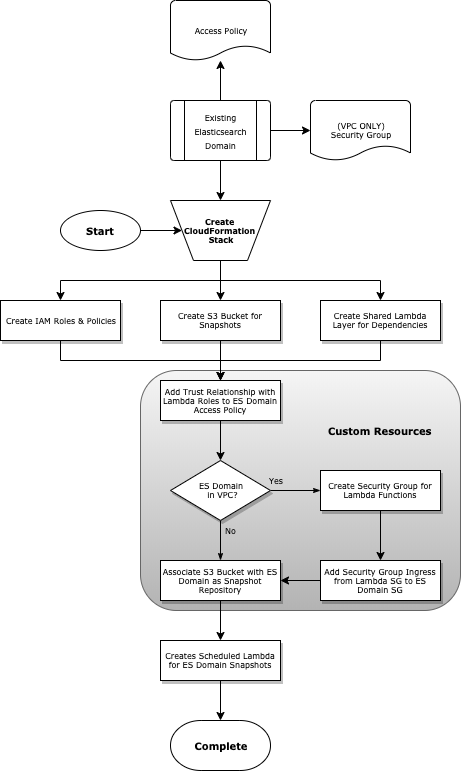

The diagram above was exported from draw.io. Its source (the exported page's mxGraphModel, read from the mxfile embedded in the PNG):
<mxGraphModel dx="1106" dy="883" grid="1" gridSize="10" guides="1" tooltips="1" connect="1" arrows="1" fold="1" page="1" pageScale="1" pageWidth="1100" pageHeight="850" background="#ffffff" math="0" shadow="0">
  <root>
    <mxCell id="0" />
    <mxCell id="1" parent="0" />
    <mxCell id="evQUlqnWN0Xs4nDFaqAo-44" value="" style="rounded=1;whiteSpace=wrap;html=1;strokeWidth=1;fontFamily=Verdana;fontSize=8;labelBackgroundColor=#E6E6E6;fillColor=#f5f5f5;shadow=0;glass=0;comic=0;gradientColor=#b3b3b3;strokeColor=#666666;" vertex="1" parent="1">
      <mxGeometry x="280" y="430" width="320" height="240" as="geometry" />
    </mxCell>
    <mxCell id="60e70716793133e9-33" value="Yes" style="edgeStyle=orthogonalEdgeStyle;rounded=0;html=1;labelBackgroundColor=none;startSize=5;endArrow=classicThin;endFill=1;endSize=5;jettySize=auto;orthogonalLoop=1;strokeWidth=1;fontFamily=Verdana;fontSize=8;entryX=0;entryY=0.5;entryDx=0;entryDy=0;" parent="1" source="60e70716793133e9-5" target="evQUlqnWN0Xs4nDFaqAo-5" edge="1">
      <mxGeometry x="-0.7778" y="10" relative="1" as="geometry">
        <mxPoint as="offset" />
        <mxPoint x="490" y="620" as="targetPoint" />
      </mxGeometry>
    </mxCell>
    <mxCell id="60e70716793133e9-37" value="No" style="edgeStyle=orthogonalEdgeStyle;rounded=0;html=1;labelBackgroundColor=none;startSize=5;endArrow=classicThin;endFill=1;endSize=5;jettySize=auto;orthogonalLoop=1;strokeWidth=1;fontFamily=Verdana;fontSize=8" parent="1" source="60e70716793133e9-5" target="60e70716793133e9-9" edge="1">
      <mxGeometry x="-0.5" y="10" relative="1" as="geometry">
        <mxPoint as="offset" />
      </mxGeometry>
    </mxCell>
    <mxCell id="60e70716793133e9-5" value="ES Domain&lt;br&gt;&amp;nbsp;in VPC?" style="rhombus;whiteSpace=wrap;html=1;rounded=0;shadow=1;labelBackgroundColor=none;strokeWidth=1;fontFamily=Verdana;fontSize=8;align=center;" parent="1" vertex="1">
      <mxGeometry x="310" y="520" width="100" height="60" as="geometry" />
    </mxCell>
    <mxCell id="evQUlqnWN0Xs4nDFaqAo-43" value="" style="edgeStyle=orthogonalEdgeStyle;rounded=0;orthogonalLoop=1;jettySize=auto;html=1;fontFamily=Verdana;fontSize=8;" edge="1" parent="1" source="60e70716793133e9-9" target="evQUlqnWN0Xs4nDFaqAo-40">
      <mxGeometry relative="1" as="geometry" />
    </mxCell>
    <mxCell id="60e70716793133e9-9" value="Associate S3 Bucket with ES Domain as Snapshot Repository" style="whiteSpace=wrap;html=1;rounded=0;shadow=1;labelBackgroundColor=none;strokeWidth=1;fontFamily=Verdana;fontSize=8;align=center;" parent="1" vertex="1">
      <mxGeometry x="300" y="620" width="120" height="40" as="geometry" />
    </mxCell>
    <mxCell id="evQUlqnWN0Xs4nDFaqAo-11" value="" style="edgeStyle=orthogonalEdgeStyle;rounded=0;orthogonalLoop=1;jettySize=auto;html=1;fontFamily=Verdana;fontSize=8;" edge="1" parent="1" source="evQUlqnWN0Xs4nDFaqAo-1" target="evQUlqnWN0Xs4nDFaqAo-10">
      <mxGeometry relative="1" as="geometry" />
    </mxCell>
    <mxCell id="evQUlqnWN0Xs4nDFaqAo-13" value="" style="edgeStyle=orthogonalEdgeStyle;rounded=0;orthogonalLoop=1;jettySize=auto;html=1;fontFamily=Verdana;fontSize=8;" edge="1" parent="1" source="evQUlqnWN0Xs4nDFaqAo-1" target="evQUlqnWN0Xs4nDFaqAo-12">
      <mxGeometry relative="1" as="geometry" />
    </mxCell>
    <mxCell id="evQUlqnWN0Xs4nDFaqAo-19" value="" style="edgeStyle=orthogonalEdgeStyle;rounded=0;orthogonalLoop=1;jettySize=auto;html=1;fontFamily=Verdana;fontSize=8;" edge="1" parent="1" source="evQUlqnWN0Xs4nDFaqAo-1" target="evQUlqnWN0Xs4nDFaqAo-17">
      <mxGeometry relative="1" as="geometry" />
    </mxCell>
    <mxCell id="evQUlqnWN0Xs4nDFaqAo-1" value="&lt;font style=&quot;font-size: 8px&quot; face=&quot;Verdana&quot;&gt;Existing Elasticsearch Domain&lt;/font&gt;" style="verticalLabelPosition=middle;verticalAlign=middle;html=1;shape=process;whiteSpace=wrap;rounded=1;size=0.14;arcSize=6;labelPosition=center;align=center;" vertex="1" parent="1">
      <mxGeometry x="310" y="160" width="100" height="60" as="geometry" />
    </mxCell>
    <mxCell id="evQUlqnWN0Xs4nDFaqAo-38" value="" style="edgeStyle=orthogonalEdgeStyle;rounded=0;orthogonalLoop=1;jettySize=auto;html=1;fontFamily=Verdana;fontSize=8;" edge="1" parent="1" source="evQUlqnWN0Xs4nDFaqAo-5" target="evQUlqnWN0Xs4nDFaqAo-37">
      <mxGeometry relative="1" as="geometry" />
    </mxCell>
    <mxCell id="evQUlqnWN0Xs4nDFaqAo-5" value="Create Security Group for Lambda Functions" style="whiteSpace=wrap;html=1;rounded=0;shadow=1;labelBackgroundColor=none;strokeWidth=1;fontFamily=Verdana;fontSize=8;align=center;" vertex="1" parent="1">
      <mxGeometry x="460" y="530" width="120" height="40" as="geometry" />
    </mxCell>
    <mxCell id="evQUlqnWN0Xs4nDFaqAo-18" value="" style="edgeStyle=orthogonalEdgeStyle;rounded=0;orthogonalLoop=1;jettySize=auto;html=1;fontFamily=Verdana;fontSize=8;" edge="1" parent="1" source="evQUlqnWN0Xs4nDFaqAo-6" target="evQUlqnWN0Xs4nDFaqAo-17">
      <mxGeometry relative="1" as="geometry" />
    </mxCell>
    <mxCell id="evQUlqnWN0Xs4nDFaqAo-6" value="Start" style="strokeWidth=1;html=1;shape=mxgraph.flowchart.start_1;whiteSpace=wrap;fontSize=10;fontFamily=Verdana;fontStyle=1" vertex="1" parent="1">
      <mxGeometry x="200" y="270" width="80" height="40" as="geometry" />
    </mxCell>
    <mxCell id="evQUlqnWN0Xs4nDFaqAo-10" value="Access Policy" style="strokeWidth=1;html=1;shape=mxgraph.flowchart.document2;whiteSpace=wrap;size=0.25;fontFamily=Verdana;fontSize=8;" vertex="1" parent="1">
      <mxGeometry x="310" y="60" width="100" height="60" as="geometry" />
    </mxCell>
    <mxCell id="evQUlqnWN0Xs4nDFaqAo-12" value="(VPC ONLY)&lt;br&gt;Security Group" style="strokeWidth=1;html=1;shape=mxgraph.flowchart.document2;whiteSpace=wrap;size=0.25;fontFamily=Verdana;fontSize=8;" vertex="1" parent="1">
      <mxGeometry x="450" y="160" width="100" height="60" as="geometry" />
    </mxCell>
    <mxCell id="evQUlqnWN0Xs4nDFaqAo-27" value="" style="edgeStyle=orthogonalEdgeStyle;rounded=0;orthogonalLoop=1;jettySize=auto;html=1;fontFamily=Verdana;fontSize=8;" edge="1" parent="1" source="evQUlqnWN0Xs4nDFaqAo-17" target="evQUlqnWN0Xs4nDFaqAo-25">
      <mxGeometry relative="1" as="geometry" />
    </mxCell>
    <mxCell id="evQUlqnWN0Xs4nDFaqAo-28" style="edgeStyle=orthogonalEdgeStyle;rounded=0;orthogonalLoop=1;jettySize=auto;html=1;entryX=0.5;entryY=0;entryDx=0;entryDy=0;fontFamily=Verdana;fontSize=8;" edge="1" parent="1" source="evQUlqnWN0Xs4nDFaqAo-17" target="evQUlqnWN0Xs4nDFaqAo-21">
      <mxGeometry relative="1" as="geometry">
        <Array as="points">
          <mxPoint x="360" y="340" />
          <mxPoint x="200" y="340" />
        </Array>
      </mxGeometry>
    </mxCell>
    <mxCell id="evQUlqnWN0Xs4nDFaqAo-29" style="edgeStyle=orthogonalEdgeStyle;rounded=0;orthogonalLoop=1;jettySize=auto;html=1;entryX=0.5;entryY=0;entryDx=0;entryDy=0;fontFamily=Verdana;fontSize=8;" edge="1" parent="1" source="evQUlqnWN0Xs4nDFaqAo-17" target="evQUlqnWN0Xs4nDFaqAo-26">
      <mxGeometry relative="1" as="geometry">
        <Array as="points">
          <mxPoint x="360" y="340" />
          <mxPoint x="520" y="340" />
        </Array>
      </mxGeometry>
    </mxCell>
    <mxCell id="evQUlqnWN0Xs4nDFaqAo-17" value="&lt;b&gt;Create &lt;br&gt;CloudFormation&amp;nbsp;&lt;br&gt;Stack&lt;/b&gt;" style="verticalLabelPosition=middle;verticalAlign=middle;html=1;shape=trapezoid;perimeter=trapezoidPerimeter;whiteSpace=wrap;size=0.23;arcSize=10;flipV=1;strokeWidth=1;fontFamily=Verdana;fontSize=8;labelPosition=center;align=center;" vertex="1" parent="1">
      <mxGeometry x="310" y="260" width="100" height="60" as="geometry" />
    </mxCell>
    <mxCell id="evQUlqnWN0Xs4nDFaqAo-30" style="edgeStyle=orthogonalEdgeStyle;rounded=0;orthogonalLoop=1;jettySize=auto;html=1;fontFamily=Verdana;fontSize=8;" edge="1" parent="1" source="evQUlqnWN0Xs4nDFaqAo-21" target="evQUlqnWN0Xs4nDFaqAo-23">
      <mxGeometry relative="1" as="geometry">
        <Array as="points">
          <mxPoint x="200" y="420" />
          <mxPoint x="360" y="420" />
        </Array>
      </mxGeometry>
    </mxCell>
    <mxCell id="evQUlqnWN0Xs4nDFaqAo-21" value="Create IAM Roles &amp;amp; Policies" style="whiteSpace=wrap;html=1;rounded=0;shadow=1;labelBackgroundColor=none;strokeWidth=1;fontFamily=Verdana;fontSize=8;align=center;" vertex="1" parent="1">
      <mxGeometry x="140" y="360" width="120" height="40" as="geometry" />
    </mxCell>
    <mxCell id="evQUlqnWN0Xs4nDFaqAo-36" value="" style="edgeStyle=orthogonalEdgeStyle;rounded=0;orthogonalLoop=1;jettySize=auto;html=1;fontFamily=Verdana;fontSize=8;" edge="1" parent="1" source="evQUlqnWN0Xs4nDFaqAo-23" target="60e70716793133e9-5">
      <mxGeometry relative="1" as="geometry" />
    </mxCell>
    <mxCell id="evQUlqnWN0Xs4nDFaqAo-23" value="Add Trust Relationship with Lambda Roles to ES Domain Access Policy" style="whiteSpace=wrap;html=1;rounded=0;shadow=1;labelBackgroundColor=none;strokeWidth=1;fontFamily=Verdana;fontSize=8;align=center;" vertex="1" parent="1">
      <mxGeometry x="300" y="440" width="120" height="40" as="geometry" />
    </mxCell>
    <mxCell id="evQUlqnWN0Xs4nDFaqAo-34" value="" style="edgeStyle=orthogonalEdgeStyle;rounded=0;orthogonalLoop=1;jettySize=auto;html=1;fontFamily=Verdana;fontSize=8;entryX=0.5;entryY=0;entryDx=0;entryDy=0;" edge="1" parent="1" source="evQUlqnWN0Xs4nDFaqAo-25" target="evQUlqnWN0Xs4nDFaqAo-23">
      <mxGeometry relative="1" as="geometry">
        <mxPoint x="360" y="480" as="targetPoint" />
      </mxGeometry>
    </mxCell>
    <mxCell id="evQUlqnWN0Xs4nDFaqAo-25" value="Create S3 Bucket for Snapshots" style="whiteSpace=wrap;html=1;rounded=0;shadow=1;labelBackgroundColor=none;strokeWidth=1;fontFamily=Verdana;fontSize=8;align=center;" vertex="1" parent="1">
      <mxGeometry x="300" y="360" width="120" height="40" as="geometry" />
    </mxCell>
    <mxCell id="evQUlqnWN0Xs4nDFaqAo-35" style="edgeStyle=orthogonalEdgeStyle;rounded=0;orthogonalLoop=1;jettySize=auto;html=1;entryX=0.5;entryY=0;entryDx=0;entryDy=0;fontFamily=Verdana;fontSize=8;" edge="1" parent="1" source="evQUlqnWN0Xs4nDFaqAo-26" target="evQUlqnWN0Xs4nDFaqAo-23">
      <mxGeometry relative="1" as="geometry">
        <Array as="points">
          <mxPoint x="520" y="420" />
          <mxPoint x="360" y="420" />
        </Array>
      </mxGeometry>
    </mxCell>
    <mxCell id="evQUlqnWN0Xs4nDFaqAo-26" value="Create Shared Lambda Layer for Dependencies" style="whiteSpace=wrap;html=1;rounded=0;shadow=1;labelBackgroundColor=none;strokeWidth=1;fontFamily=Verdana;fontSize=8;align=center;" vertex="1" parent="1">
      <mxGeometry x="460" y="360" width="120" height="40" as="geometry" />
    </mxCell>
    <mxCell id="evQUlqnWN0Xs4nDFaqAo-39" value="" style="edgeStyle=orthogonalEdgeStyle;rounded=0;orthogonalLoop=1;jettySize=auto;html=1;fontFamily=Verdana;fontSize=8;" edge="1" parent="1" source="evQUlqnWN0Xs4nDFaqAo-37" target="60e70716793133e9-9">
      <mxGeometry relative="1" as="geometry" />
    </mxCell>
    <mxCell id="evQUlqnWN0Xs4nDFaqAo-37" value="Add Security Group Ingress from Lambda SG to ES Domain SG" style="whiteSpace=wrap;html=1;rounded=0;shadow=1;labelBackgroundColor=none;strokeWidth=1;fontFamily=Verdana;fontSize=8;align=center;" vertex="1" parent="1">
      <mxGeometry x="460" y="620" width="120" height="40" as="geometry" />
    </mxCell>
    <mxCell id="evQUlqnWN0Xs4nDFaqAo-46" value="" style="edgeStyle=orthogonalEdgeStyle;rounded=0;orthogonalLoop=1;jettySize=auto;html=1;fontFamily=Verdana;fontSize=10;" edge="1" parent="1" source="evQUlqnWN0Xs4nDFaqAo-40" target="evQUlqnWN0Xs4nDFaqAo-45">
      <mxGeometry relative="1" as="geometry" />
    </mxCell>
    <mxCell id="evQUlqnWN0Xs4nDFaqAo-40" value="Creates Scheduled Lambda for ES Domain Snapshots" style="whiteSpace=wrap;html=1;rounded=0;shadow=1;labelBackgroundColor=none;strokeWidth=1;fontFamily=Verdana;fontSize=8;align=center;" vertex="1" parent="1">
      <mxGeometry x="300" y="700" width="120" height="40" as="geometry" />
    </mxCell>
    <mxCell id="evQUlqnWN0Xs4nDFaqAo-42" value="&lt;font style=&quot;font-size: 10px&quot;&gt;&lt;b&gt;Custom Resources&lt;/b&gt;&lt;/font&gt;" style="text;html=1;align=center;verticalAlign=middle;resizable=0;points=[];;autosize=1;fontSize=8;fontFamily=Verdana;" vertex="1" parent="1">
      <mxGeometry x="460" y="480" width="120" height="20" as="geometry" />
    </mxCell>
    <mxCell id="evQUlqnWN0Xs4nDFaqAo-45" value="&lt;b&gt;Complete&lt;/b&gt;" style="strokeWidth=1;html=1;shape=mxgraph.flowchart.terminator;whiteSpace=wrap;shadow=0;glass=0;comic=0;labelBackgroundColor=none;fontFamily=Verdana;fontSize=10;" vertex="1" parent="1">
      <mxGeometry x="310" y="780" width="100" height="50" as="geometry" />
    </mxCell>
  </root>
</mxGraphModel>